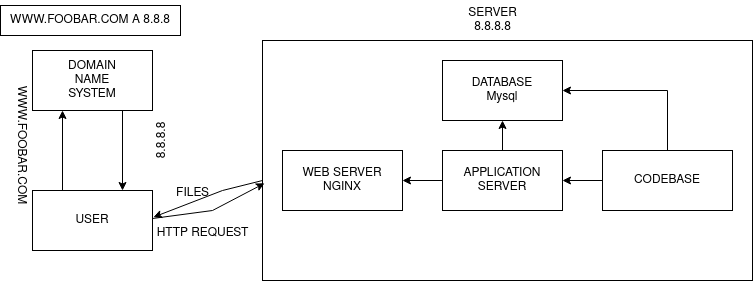

The diagram above was exported from draw.io. Its source (the exported page's mxGraphModel, read from the mxfile embedded in the PNG):
<mxGraphModel dx="1547" dy="669" grid="1" gridSize="10" guides="1" tooltips="1" connect="1" arrows="1" fold="1" page="1" pageScale="1" pageWidth="850" pageHeight="1100" math="0" shadow="0">
  <root>
    <mxCell id="0" />
    <mxCell id="1" parent="0" />
    <mxCell id="FDVf7xImDNoGKEN_LIpg-15" style="edgeStyle=orthogonalEdgeStyle;rounded=0;orthogonalLoop=1;jettySize=auto;html=1;exitX=0.25;exitY=0;exitDx=0;exitDy=0;entryX=0.25;entryY=1;entryDx=0;entryDy=0;" edge="1" parent="1" source="FDVf7xImDNoGKEN_LIpg-1" target="FDVf7xImDNoGKEN_LIpg-2">
      <mxGeometry relative="1" as="geometry" />
    </mxCell>
    <mxCell id="FDVf7xImDNoGKEN_LIpg-1" value="USER" style="rounded=0;whiteSpace=wrap;html=1;" vertex="1" parent="1">
      <mxGeometry x="90" y="200" width="120" height="60" as="geometry" />
    </mxCell>
    <mxCell id="FDVf7xImDNoGKEN_LIpg-16" style="edgeStyle=orthogonalEdgeStyle;rounded=0;orthogonalLoop=1;jettySize=auto;html=1;exitX=0.75;exitY=1;exitDx=0;exitDy=0;entryX=0.75;entryY=0;entryDx=0;entryDy=0;" edge="1" parent="1" source="FDVf7xImDNoGKEN_LIpg-2" target="FDVf7xImDNoGKEN_LIpg-1">
      <mxGeometry relative="1" as="geometry" />
    </mxCell>
    <mxCell id="FDVf7xImDNoGKEN_LIpg-2" value="&lt;div&gt;DOMAIN&lt;/div&gt;&lt;div&gt;NAME&lt;/div&gt;&lt;div&gt;SYSTEM&lt;br&gt;&lt;/div&gt;" style="rounded=0;whiteSpace=wrap;html=1;" vertex="1" parent="1">
      <mxGeometry x="90" y="60" width="120" height="60" as="geometry" />
    </mxCell>
    <mxCell id="FDVf7xImDNoGKEN_LIpg-3" value="" style="rounded=0;whiteSpace=wrap;html=1;" vertex="1" parent="1">
      <mxGeometry x="320" y="50" width="490" height="240" as="geometry" />
    </mxCell>
    <mxCell id="FDVf7xImDNoGKEN_LIpg-4" value="&lt;div&gt;WEB SERVER&lt;br&gt;&lt;/div&gt;&lt;div&gt;NGINX&lt;/div&gt;" style="rounded=0;whiteSpace=wrap;html=1;" vertex="1" parent="1">
      <mxGeometry x="340" y="160" width="120" height="60" as="geometry" />
    </mxCell>
    <mxCell id="FDVf7xImDNoGKEN_LIpg-10" style="edgeStyle=orthogonalEdgeStyle;rounded=0;orthogonalLoop=1;jettySize=auto;html=1;exitX=0.5;exitY=0;exitDx=0;exitDy=0;entryX=0.5;entryY=1;entryDx=0;entryDy=0;" edge="1" parent="1" source="FDVf7xImDNoGKEN_LIpg-5" target="FDVf7xImDNoGKEN_LIpg-6">
      <mxGeometry relative="1" as="geometry" />
    </mxCell>
    <mxCell id="FDVf7xImDNoGKEN_LIpg-13" style="edgeStyle=orthogonalEdgeStyle;rounded=0;orthogonalLoop=1;jettySize=auto;html=1;" edge="1" parent="1" source="FDVf7xImDNoGKEN_LIpg-5" target="FDVf7xImDNoGKEN_LIpg-4">
      <mxGeometry relative="1" as="geometry" />
    </mxCell>
    <mxCell id="FDVf7xImDNoGKEN_LIpg-5" value="&lt;div&gt;APPLICATION&lt;/div&gt;&lt;div&gt;SERVER&lt;br&gt;&lt;/div&gt;" style="rounded=0;whiteSpace=wrap;html=1;" vertex="1" parent="1">
      <mxGeometry x="500" y="160" width="120" height="60" as="geometry" />
    </mxCell>
    <mxCell id="FDVf7xImDNoGKEN_LIpg-6" value="&lt;div&gt;DATABASE&lt;br&gt;&lt;/div&gt;&lt;div&gt;Mysql&lt;/div&gt;" style="rounded=0;whiteSpace=wrap;html=1;" vertex="1" parent="1">
      <mxGeometry x="500" y="70" width="120" height="60" as="geometry" />
    </mxCell>
    <mxCell id="FDVf7xImDNoGKEN_LIpg-11" style="edgeStyle=orthogonalEdgeStyle;rounded=0;orthogonalLoop=1;jettySize=auto;html=1;exitX=0.5;exitY=0;exitDx=0;exitDy=0;entryX=1;entryY=0.5;entryDx=0;entryDy=0;" edge="1" parent="1" source="FDVf7xImDNoGKEN_LIpg-7" target="FDVf7xImDNoGKEN_LIpg-6">
      <mxGeometry relative="1" as="geometry" />
    </mxCell>
    <mxCell id="FDVf7xImDNoGKEN_LIpg-12" style="edgeStyle=orthogonalEdgeStyle;rounded=0;orthogonalLoop=1;jettySize=auto;html=1;entryX=1;entryY=0.5;entryDx=0;entryDy=0;" edge="1" parent="1" source="FDVf7xImDNoGKEN_LIpg-7" target="FDVf7xImDNoGKEN_LIpg-5">
      <mxGeometry relative="1" as="geometry" />
    </mxCell>
    <mxCell id="FDVf7xImDNoGKEN_LIpg-7" value="CODEBASE" style="rounded=0;whiteSpace=wrap;html=1;" vertex="1" parent="1">
      <mxGeometry x="660" y="160" width="130" height="60" as="geometry" />
    </mxCell>
    <mxCell id="FDVf7xImDNoGKEN_LIpg-14" value="&lt;div&gt;SERVER&lt;/div&gt;&lt;div&gt;8.8.8.8&lt;br&gt;&lt;/div&gt;" style="text;html=1;align=center;verticalAlign=middle;resizable=0;points=[];autosize=1;strokeColor=none;fillColor=none;" vertex="1" parent="1">
      <mxGeometry x="515" y="10" width="70" height="40" as="geometry" />
    </mxCell>
    <mxCell id="FDVf7xImDNoGKEN_LIpg-18" value="&lt;div&gt;WWW.FOOBAR.COM&lt;/div&gt;" style="text;html=1;strokeColor=none;fillColor=none;align=center;verticalAlign=middle;whiteSpace=wrap;rounded=0;rotation=90;" vertex="1" parent="1">
      <mxGeometry x="50" y="140" width="60" height="30" as="geometry" />
    </mxCell>
    <mxCell id="FDVf7xImDNoGKEN_LIpg-19" value="&lt;div&gt;8.8.8.8&lt;/div&gt;" style="text;html=1;strokeColor=none;fillColor=none;align=center;verticalAlign=middle;whiteSpace=wrap;rounded=0;rotation=270;" vertex="1" parent="1">
      <mxGeometry x="170" y="140" width="100" height="20" as="geometry" />
    </mxCell>
    <mxCell id="FDVf7xImDNoGKEN_LIpg-20" value="WWW.FOOBAR.COM A 8.8.8" style="rounded=0;whiteSpace=wrap;html=1;" vertex="1" parent="1">
      <mxGeometry x="58" y="15" width="180" height="30" as="geometry" />
    </mxCell>
    <mxCell id="FDVf7xImDNoGKEN_LIpg-30" value="HTTP REQUEST" style="text;html=1;align=center;verticalAlign=middle;resizable=0;points=[];autosize=1;strokeColor=none;fillColor=none;" vertex="1" parent="1">
      <mxGeometry x="200" y="228" width="120" height="30" as="geometry" />
    </mxCell>
    <mxCell id="FDVf7xImDNoGKEN_LIpg-31" value="FILES" style="text;html=1;align=center;verticalAlign=middle;resizable=0;points=[];autosize=1;strokeColor=none;fillColor=none;" vertex="1" parent="1">
      <mxGeometry x="220" y="188" width="60" height="30" as="geometry" />
    </mxCell>
    <mxCell id="FDVf7xImDNoGKEN_LIpg-33" value="" style="endArrow=classic;html=1;rounded=0;entryX=0.004;entryY=0.595;entryDx=0;entryDy=0;entryPerimeter=0;" edge="1" parent="1" target="FDVf7xImDNoGKEN_LIpg-3">
      <mxGeometry width="50" height="50" relative="1" as="geometry">
        <mxPoint x="210" y="228" as="sourcePoint" />
        <mxPoint x="260" y="178" as="targetPoint" />
        <Array as="points">
          <mxPoint x="270" y="220" />
        </Array>
      </mxGeometry>
    </mxCell>
    <mxCell id="FDVf7xImDNoGKEN_LIpg-35" value="" style="endArrow=classic;html=1;rounded=0;entryX=1.008;entryY=0.444;entryDx=0;entryDy=0;entryPerimeter=0;" edge="1" parent="1" target="FDVf7xImDNoGKEN_LIpg-1">
      <mxGeometry width="50" height="50" relative="1" as="geometry">
        <mxPoint x="320" y="190" as="sourcePoint" />
        <mxPoint x="330" y="190" as="targetPoint" />
        <Array as="points">
          <mxPoint x="280" y="200" />
        </Array>
      </mxGeometry>
    </mxCell>
  </root>
</mxGraphModel>